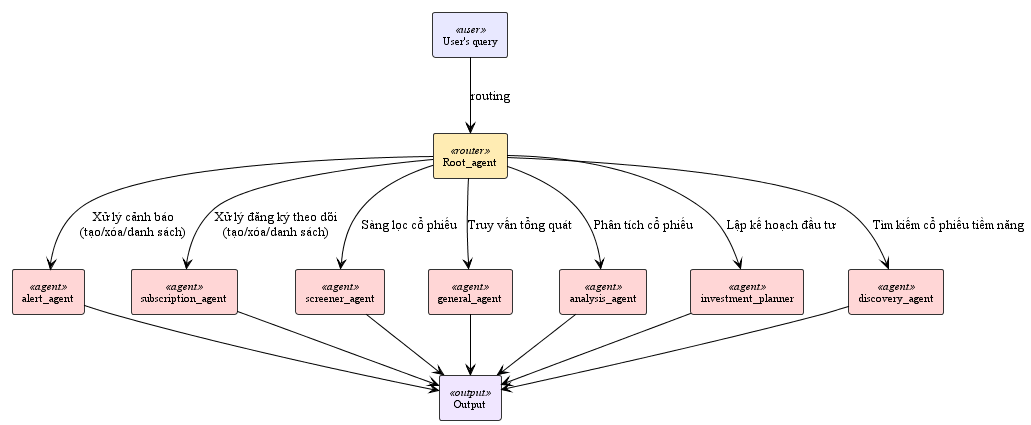

The diagram above was rendered by PlantUML. Its source (embedded in the PNG):
@startuml agent_system_architecture
!theme plain
skinparam backgroundColor #FFFFFF
skinparam shadowing false
skinparam defaultFontName "Times New Roman"


skinparam rectangle {
    BackgroundColor<<user>> #E8E8FF
    BackgroundColor<<router>> #FFECB3
    BackgroundColor<<agent>> #FFD6D6
    BackgroundColor<<output>> #F0E6FF
    BorderColor #333333
    FontSize 11
}

rectangle "User's query" as query <<user>>
rectangle "Root_agent" as root <<router>>
rectangle "Output" as output <<output>>

rectangle "alert_agent" as alert <<agent>>
rectangle "subscription_agent" as subscription <<agent>>
rectangle "screener_agent" as screener <<agent>>
rectangle "general_agent" as general <<agent>>
rectangle "analysis_agent" as analysis <<agent>>
rectangle "investment_planner" as investment <<agent>>
rectangle "discovery_agent" as discovery <<agent>>

query --> root : "routing"

root --> alert : "Xử lý cảnh báo\n(tạo/xóa/danh sách)"
root --> subscription : "Xử lý đăng ký theo dõi\n(tạo/xóa/danh sách)"
root --> screener : "Sàng lọc cổ phiếu"
root --> general : "Truy vấn tổng quát"
root --> analysis : "Phân tích cổ phiếu"
root --> investment : "Lập kế hoạch đầu tư"
root --> discovery : "Tìm kiếm cổ phiếu tiềm năng"

alert --> output
subscription --> output
screener --> output
general --> output
analysis --> output
investment --> output
discovery --> output

@enduml